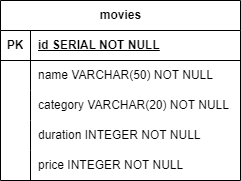

The diagram above was exported from draw.io. Its source (the exported page's mxGraphModel, read from the mxfile embedded in the PNG):
<mxGraphModel dx="880" dy="438" grid="1" gridSize="10" guides="1" tooltips="1" connect="1" arrows="1" fold="1" page="1" pageScale="1" pageWidth="850" pageHeight="1100" math="0" shadow="0" extFonts="Permanent Marker^https://fonts.googleapis.com/css?family=Permanent+Marker">
  <root>
    <mxCell id="0" />
    <mxCell id="1" parent="0" />
    <mxCell id="L2U07NF9B6BD8mSxwY9z-1" value="movies" style="shape=table;startSize=30;container=1;collapsible=1;childLayout=tableLayout;fixedRows=1;rowLines=0;fontStyle=1;align=center;resizeLast=1;html=1;" vertex="1" parent="1">
      <mxGeometry x="330" y="170" width="240" height="180" as="geometry" />
    </mxCell>
    <mxCell id="L2U07NF9B6BD8mSxwY9z-2" value="" style="shape=tableRow;horizontal=0;startSize=0;swimlaneHead=0;swimlaneBody=0;fillColor=none;collapsible=0;dropTarget=0;points=[[0,0.5],[1,0.5]];portConstraint=eastwest;top=0;left=0;right=0;bottom=1;" vertex="1" parent="L2U07NF9B6BD8mSxwY9z-1">
      <mxGeometry y="30" width="240" height="30" as="geometry" />
    </mxCell>
    <mxCell id="L2U07NF9B6BD8mSxwY9z-3" value="PK" style="shape=partialRectangle;connectable=0;fillColor=none;top=0;left=0;bottom=0;right=0;fontStyle=1;overflow=hidden;whiteSpace=wrap;html=1;" vertex="1" parent="L2U07NF9B6BD8mSxwY9z-2">
      <mxGeometry width="30" height="30" as="geometry">
        <mxRectangle width="30" height="30" as="alternateBounds" />
      </mxGeometry>
    </mxCell>
    <mxCell id="L2U07NF9B6BD8mSxwY9z-4" value="id SERIAL NOT NULL" style="shape=partialRectangle;connectable=0;fillColor=none;top=0;left=0;bottom=0;right=0;align=left;spacingLeft=6;fontStyle=5;overflow=hidden;whiteSpace=wrap;html=1;" vertex="1" parent="L2U07NF9B6BD8mSxwY9z-2">
      <mxGeometry x="30" width="210" height="30" as="geometry">
        <mxRectangle width="210" height="30" as="alternateBounds" />
      </mxGeometry>
    </mxCell>
    <mxCell id="L2U07NF9B6BD8mSxwY9z-5" value="" style="shape=tableRow;horizontal=0;startSize=0;swimlaneHead=0;swimlaneBody=0;fillColor=none;collapsible=0;dropTarget=0;points=[[0,0.5],[1,0.5]];portConstraint=eastwest;top=0;left=0;right=0;bottom=0;" vertex="1" parent="L2U07NF9B6BD8mSxwY9z-1">
      <mxGeometry y="60" width="240" height="30" as="geometry" />
    </mxCell>
    <mxCell id="L2U07NF9B6BD8mSxwY9z-6" value="" style="shape=partialRectangle;connectable=0;fillColor=none;top=0;left=0;bottom=0;right=0;editable=1;overflow=hidden;whiteSpace=wrap;html=1;" vertex="1" parent="L2U07NF9B6BD8mSxwY9z-5">
      <mxGeometry width="30" height="30" as="geometry">
        <mxRectangle width="30" height="30" as="alternateBounds" />
      </mxGeometry>
    </mxCell>
    <mxCell id="L2U07NF9B6BD8mSxwY9z-7" value="name VARCHAR(50) NOT NULL" style="shape=partialRectangle;connectable=0;fillColor=none;top=0;left=0;bottom=0;right=0;align=left;spacingLeft=6;overflow=hidden;whiteSpace=wrap;html=1;" vertex="1" parent="L2U07NF9B6BD8mSxwY9z-5">
      <mxGeometry x="30" width="210" height="30" as="geometry">
        <mxRectangle width="210" height="30" as="alternateBounds" />
      </mxGeometry>
    </mxCell>
    <mxCell id="L2U07NF9B6BD8mSxwY9z-8" value="" style="shape=tableRow;horizontal=0;startSize=0;swimlaneHead=0;swimlaneBody=0;fillColor=none;collapsible=0;dropTarget=0;points=[[0,0.5],[1,0.5]];portConstraint=eastwest;top=0;left=0;right=0;bottom=0;" vertex="1" parent="L2U07NF9B6BD8mSxwY9z-1">
      <mxGeometry y="90" width="240" height="30" as="geometry" />
    </mxCell>
    <mxCell id="L2U07NF9B6BD8mSxwY9z-9" value="" style="shape=partialRectangle;connectable=0;fillColor=none;top=0;left=0;bottom=0;right=0;editable=1;overflow=hidden;whiteSpace=wrap;html=1;" vertex="1" parent="L2U07NF9B6BD8mSxwY9z-8">
      <mxGeometry width="30" height="30" as="geometry">
        <mxRectangle width="30" height="30" as="alternateBounds" />
      </mxGeometry>
    </mxCell>
    <mxCell id="L2U07NF9B6BD8mSxwY9z-10" value="category VARCHAR(20) NOT NULL" style="shape=partialRectangle;connectable=0;fillColor=none;top=0;left=0;bottom=0;right=0;align=left;spacingLeft=6;overflow=hidden;whiteSpace=wrap;html=1;" vertex="1" parent="L2U07NF9B6BD8mSxwY9z-8">
      <mxGeometry x="30" width="210" height="30" as="geometry">
        <mxRectangle width="210" height="30" as="alternateBounds" />
      </mxGeometry>
    </mxCell>
    <mxCell id="L2U07NF9B6BD8mSxwY9z-11" value="" style="shape=tableRow;horizontal=0;startSize=0;swimlaneHead=0;swimlaneBody=0;fillColor=none;collapsible=0;dropTarget=0;points=[[0,0.5],[1,0.5]];portConstraint=eastwest;top=0;left=0;right=0;bottom=0;" vertex="1" parent="L2U07NF9B6BD8mSxwY9z-1">
      <mxGeometry y="120" width="240" height="30" as="geometry" />
    </mxCell>
    <mxCell id="L2U07NF9B6BD8mSxwY9z-12" value="" style="shape=partialRectangle;connectable=0;fillColor=none;top=0;left=0;bottom=0;right=0;editable=1;overflow=hidden;whiteSpace=wrap;html=1;" vertex="1" parent="L2U07NF9B6BD8mSxwY9z-11">
      <mxGeometry width="30" height="30" as="geometry">
        <mxRectangle width="30" height="30" as="alternateBounds" />
      </mxGeometry>
    </mxCell>
    <mxCell id="L2U07NF9B6BD8mSxwY9z-13" value="duration INTEGER NOT NULL" style="shape=partialRectangle;connectable=0;fillColor=none;top=0;left=0;bottom=0;right=0;align=left;spacingLeft=6;overflow=hidden;whiteSpace=wrap;html=1;" vertex="1" parent="L2U07NF9B6BD8mSxwY9z-11">
      <mxGeometry x="30" width="210" height="30" as="geometry">
        <mxRectangle width="210" height="30" as="alternateBounds" />
      </mxGeometry>
    </mxCell>
    <mxCell id="L2U07NF9B6BD8mSxwY9z-19" style="shape=tableRow;horizontal=0;startSize=0;swimlaneHead=0;swimlaneBody=0;fillColor=none;collapsible=0;dropTarget=0;points=[[0,0.5],[1,0.5]];portConstraint=eastwest;top=0;left=0;right=0;bottom=0;" vertex="1" parent="L2U07NF9B6BD8mSxwY9z-1">
      <mxGeometry y="150" width="240" height="30" as="geometry" />
    </mxCell>
    <mxCell id="L2U07NF9B6BD8mSxwY9z-20" style="shape=partialRectangle;connectable=0;fillColor=none;top=0;left=0;bottom=0;right=0;editable=1;overflow=hidden;whiteSpace=wrap;html=1;" vertex="1" parent="L2U07NF9B6BD8mSxwY9z-19">
      <mxGeometry width="30" height="30" as="geometry">
        <mxRectangle width="30" height="30" as="alternateBounds" />
      </mxGeometry>
    </mxCell>
    <mxCell id="L2U07NF9B6BD8mSxwY9z-21" value="price INTEGER NOT NULL" style="shape=partialRectangle;connectable=0;fillColor=none;top=0;left=0;bottom=0;right=0;align=left;spacingLeft=6;overflow=hidden;whiteSpace=wrap;html=1;" vertex="1" parent="L2U07NF9B6BD8mSxwY9z-19">
      <mxGeometry x="30" width="210" height="30" as="geometry">
        <mxRectangle width="210" height="30" as="alternateBounds" />
      </mxGeometry>
    </mxCell>
  </root>
</mxGraphModel>